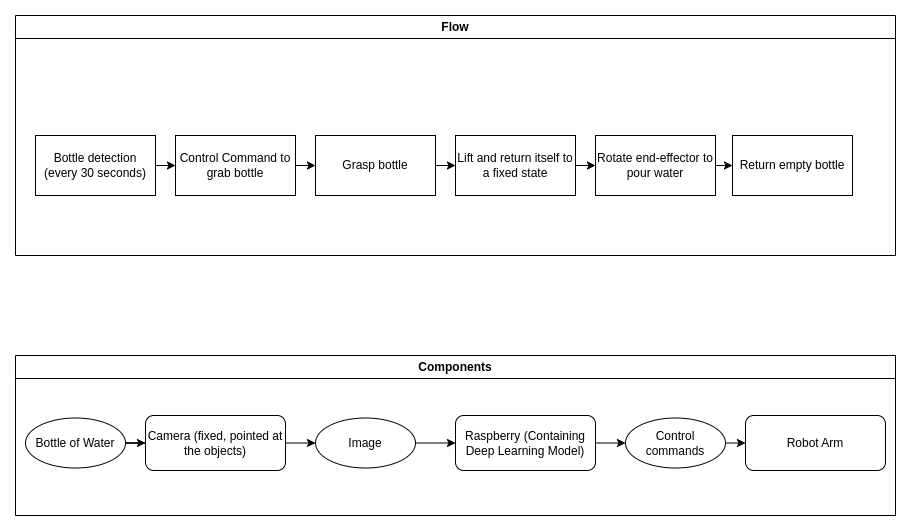

The diagram above was exported from draw.io. Its source (the exported page's mxGraphModel, read from the mxfile embedded in the PNG):
<mxGraphModel dx="1880" dy="807" grid="1" gridSize="10" guides="1" tooltips="1" connect="1" arrows="1" fold="1" page="1" pageScale="1" pageWidth="827" pageHeight="1169" math="0" shadow="0">
  <root>
    <mxCell id="WIyWlLk6GJQsqaUBKTNV-0" />
    <mxCell id="WIyWlLk6GJQsqaUBKTNV-1" parent="WIyWlLk6GJQsqaUBKTNV-0" />
    <mxCell id="a9qS_ETdRDbT6oDjvwHc-10" style="edgeStyle=orthogonalEdgeStyle;rounded=0;orthogonalLoop=1;jettySize=auto;html=1;exitX=1;exitY=0.5;exitDx=0;exitDy=0;entryX=0;entryY=0.5;entryDx=0;entryDy=0;" parent="WIyWlLk6GJQsqaUBKTNV-1" source="a9qS_ETdRDbT6oDjvwHc-11" target="a9qS_ETdRDbT6oDjvwHc-14" edge="1">
      <mxGeometry relative="1" as="geometry" />
    </mxCell>
    <mxCell id="a9qS_ETdRDbT6oDjvwHc-12" style="edgeStyle=orthogonalEdgeStyle;rounded=0;orthogonalLoop=1;jettySize=auto;html=1;entryX=0;entryY=0.5;entryDx=0;entryDy=0;" parent="WIyWlLk6GJQsqaUBKTNV-1" source="a9qS_ETdRDbT6oDjvwHc-13" target="a9qS_ETdRDbT6oDjvwHc-11" edge="1">
      <mxGeometry relative="1" as="geometry" />
    </mxCell>
    <mxCell id="a9qS_ETdRDbT6oDjvwHc-13" value="Bottle of Water" style="ellipse;whiteSpace=wrap;html=1;" parent="WIyWlLk6GJQsqaUBKTNV-1" vertex="1">
      <mxGeometry y="452.5" width="100" height="50" as="geometry" />
    </mxCell>
    <mxCell id="a9qS_ETdRDbT6oDjvwHc-24" style="edgeStyle=orthogonalEdgeStyle;rounded=0;orthogonalLoop=1;jettySize=auto;html=1;exitX=1;exitY=0.5;exitDx=0;exitDy=0;entryX=0;entryY=0.5;entryDx=0;entryDy=0;" parent="WIyWlLk6GJQsqaUBKTNV-1" source="a9qS_ETdRDbT6oDjvwHc-14" target="a9qS_ETdRDbT6oDjvwHc-6" edge="1">
      <mxGeometry relative="1" as="geometry">
        <mxPoint x="430" y="407.5" as="targetPoint" />
      </mxGeometry>
    </mxCell>
    <mxCell id="a9qS_ETdRDbT6oDjvwHc-14" value="Image" style="ellipse;whiteSpace=wrap;html=1;" parent="WIyWlLk6GJQsqaUBKTNV-1" vertex="1">
      <mxGeometry x="290" y="452.5" width="100" height="50" as="geometry" />
    </mxCell>
    <mxCell id="a9qS_ETdRDbT6oDjvwHc-35" value="Components" style="swimlane;whiteSpace=wrap;html=1;" parent="WIyWlLk6GJQsqaUBKTNV-1" vertex="1">
      <mxGeometry x="-10" y="390" width="880" height="160" as="geometry" />
    </mxCell>
    <mxCell id="a9qS_ETdRDbT6oDjvwHc-6" value="Raspberry (Containing Deep Learning Model)" style="rounded=1;whiteSpace=wrap;html=1;fontSize=12;glass=0;strokeWidth=1;shadow=0;" parent="a9qS_ETdRDbT6oDjvwHc-35" vertex="1">
      <mxGeometry x="440" y="60" width="140" height="55" as="geometry" />
    </mxCell>
    <mxCell id="a9qS_ETdRDbT6oDjvwHc-11" value="Camera (fixed, pointed at the objects)" style="rounded=1;whiteSpace=wrap;html=1;fontSize=12;glass=0;strokeWidth=1;shadow=0;" parent="a9qS_ETdRDbT6oDjvwHc-35" vertex="1">
      <mxGeometry x="130" y="60" width="140" height="55" as="geometry" />
    </mxCell>
    <mxCell id="a9qS_ETdRDbT6oDjvwHc-21" value="Control commands" style="ellipse;whiteSpace=wrap;html=1;" parent="a9qS_ETdRDbT6oDjvwHc-35" vertex="1">
      <mxGeometry x="610" y="62.5" width="100" height="50" as="geometry" />
    </mxCell>
    <mxCell id="a9qS_ETdRDbT6oDjvwHc-22" style="edgeStyle=orthogonalEdgeStyle;rounded=0;orthogonalLoop=1;jettySize=auto;html=1;exitX=1;exitY=0.5;exitDx=0;exitDy=0;entryX=0;entryY=0.5;entryDx=0;entryDy=0;" parent="a9qS_ETdRDbT6oDjvwHc-35" source="a9qS_ETdRDbT6oDjvwHc-6" target="a9qS_ETdRDbT6oDjvwHc-21" edge="1">
      <mxGeometry relative="1" as="geometry" />
    </mxCell>
    <mxCell id="a9qS_ETdRDbT6oDjvwHc-39" value="Robot Arm" style="rounded=1;whiteSpace=wrap;html=1;fontSize=12;glass=0;strokeWidth=1;shadow=0;" parent="a9qS_ETdRDbT6oDjvwHc-35" vertex="1">
      <mxGeometry x="730" y="60" width="140" height="55" as="geometry" />
    </mxCell>
    <mxCell id="a9qS_ETdRDbT6oDjvwHc-37" style="edgeStyle=orthogonalEdgeStyle;rounded=0;orthogonalLoop=1;jettySize=auto;html=1;exitX=1;exitY=0.5;exitDx=0;exitDy=0;entryX=0;entryY=0.5;entryDx=0;entryDy=0;" parent="a9qS_ETdRDbT6oDjvwHc-35" source="a9qS_ETdRDbT6oDjvwHc-21" target="a9qS_ETdRDbT6oDjvwHc-39" edge="1">
      <mxGeometry relative="1" as="geometry">
        <mxPoint x="770" y="130" as="targetPoint" />
      </mxGeometry>
    </mxCell>
    <mxCell id="a9qS_ETdRDbT6oDjvwHc-41" value="Flow" style="swimlane;whiteSpace=wrap;html=1;" parent="WIyWlLk6GJQsqaUBKTNV-1" vertex="1">
      <mxGeometry x="-10" y="50" width="880" height="240" as="geometry" />
    </mxCell>
    <mxCell id="a9qS_ETdRDbT6oDjvwHc-47" style="edgeStyle=orthogonalEdgeStyle;rounded=0;orthogonalLoop=1;jettySize=auto;html=1;exitX=1;exitY=0.5;exitDx=0;exitDy=0;entryX=0;entryY=0.5;entryDx=0;entryDy=0;" parent="a9qS_ETdRDbT6oDjvwHc-41" source="a9qS_ETdRDbT6oDjvwHc-29" target="a9qS_ETdRDbT6oDjvwHc-54" edge="1">
      <mxGeometry relative="1" as="geometry">
        <mxPoint x="380" y="100" as="sourcePoint" />
      </mxGeometry>
    </mxCell>
    <mxCell id="a9qS_ETdRDbT6oDjvwHc-29" value="Bottle detection (every 30 seconds)" style="rounded=0;whiteSpace=wrap;html=1;" parent="a9qS_ETdRDbT6oDjvwHc-41" vertex="1">
      <mxGeometry x="20" y="120" width="120" height="60" as="geometry" />
    </mxCell>
    <mxCell id="qicfaJ-e1PRFN2zwjEkj-0" style="edgeStyle=orthogonalEdgeStyle;rounded=0;orthogonalLoop=1;jettySize=auto;html=1;exitX=1;exitY=0.5;exitDx=0;exitDy=0;entryX=0;entryY=0.5;entryDx=0;entryDy=0;" edge="1" parent="a9qS_ETdRDbT6oDjvwHc-41" source="a9qS_ETdRDbT6oDjvwHc-43" target="a9qS_ETdRDbT6oDjvwHc-49">
      <mxGeometry relative="1" as="geometry" />
    </mxCell>
    <mxCell id="a9qS_ETdRDbT6oDjvwHc-43" value="Grasp bottle" style="rounded=0;whiteSpace=wrap;html=1;" parent="a9qS_ETdRDbT6oDjvwHc-41" vertex="1">
      <mxGeometry x="300" y="120" width="120" height="60" as="geometry" />
    </mxCell>
    <mxCell id="qicfaJ-e1PRFN2zwjEkj-3" style="edgeStyle=orthogonalEdgeStyle;rounded=0;orthogonalLoop=1;jettySize=auto;html=1;exitX=1;exitY=0.5;exitDx=0;exitDy=0;entryX=0;entryY=0.5;entryDx=0;entryDy=0;" edge="1" parent="a9qS_ETdRDbT6oDjvwHc-41" source="a9qS_ETdRDbT6oDjvwHc-49" target="qicfaJ-e1PRFN2zwjEkj-1">
      <mxGeometry relative="1" as="geometry" />
    </mxCell>
    <mxCell id="a9qS_ETdRDbT6oDjvwHc-49" value="Lift and return itself to a fixed state" style="rounded=0;whiteSpace=wrap;html=1;" parent="a9qS_ETdRDbT6oDjvwHc-41" vertex="1">
      <mxGeometry x="440" y="120" width="120" height="60" as="geometry" />
    </mxCell>
    <mxCell id="a9qS_ETdRDbT6oDjvwHc-54" value="Control Command to grab bottle" style="rounded=0;whiteSpace=wrap;html=1;" parent="a9qS_ETdRDbT6oDjvwHc-41" vertex="1">
      <mxGeometry x="160" y="120" width="120" height="60" as="geometry" />
    </mxCell>
    <mxCell id="a9qS_ETdRDbT6oDjvwHc-57" style="edgeStyle=orthogonalEdgeStyle;rounded=0;orthogonalLoop=1;jettySize=auto;html=1;exitX=1;exitY=0.5;exitDx=0;exitDy=0;entryX=0;entryY=0.5;entryDx=0;entryDy=0;" parent="a9qS_ETdRDbT6oDjvwHc-41" source="a9qS_ETdRDbT6oDjvwHc-54" target="a9qS_ETdRDbT6oDjvwHc-43" edge="1">
      <mxGeometry relative="1" as="geometry">
        <mxPoint x="530" y="190" as="sourcePoint" />
      </mxGeometry>
    </mxCell>
    <mxCell id="qicfaJ-e1PRFN2zwjEkj-4" style="edgeStyle=orthogonalEdgeStyle;rounded=0;orthogonalLoop=1;jettySize=auto;html=1;exitX=1;exitY=0.5;exitDx=0;exitDy=0;entryX=0;entryY=0.5;entryDx=0;entryDy=0;" edge="1" parent="a9qS_ETdRDbT6oDjvwHc-41" source="qicfaJ-e1PRFN2zwjEkj-1" target="qicfaJ-e1PRFN2zwjEkj-2">
      <mxGeometry relative="1" as="geometry" />
    </mxCell>
    <mxCell id="qicfaJ-e1PRFN2zwjEkj-1" value="Rotate end-effector to pour water" style="rounded=0;whiteSpace=wrap;html=1;" vertex="1" parent="a9qS_ETdRDbT6oDjvwHc-41">
      <mxGeometry x="580" y="120" width="120" height="60" as="geometry" />
    </mxCell>
    <mxCell id="qicfaJ-e1PRFN2zwjEkj-2" value="Return empty bottle" style="rounded=0;whiteSpace=wrap;html=1;" vertex="1" parent="a9qS_ETdRDbT6oDjvwHc-41">
      <mxGeometry x="717" y="120" width="120" height="60" as="geometry" />
    </mxCell>
  </root>
</mxGraphModel>